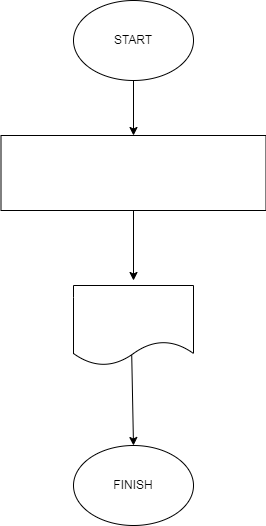

The diagram above was exported from draw.io. Its source (the exported page's mxGraphModel, read from the mxfile embedded in the PNG):
<mxGraphModel dx="1108" dy="463" grid="1" gridSize="5" guides="1" tooltips="1" connect="1" arrows="1" fold="1" page="1" pageScale="1" pageWidth="827" pageHeight="1169" math="0" shadow="0">
  <root>
    <mxCell id="0" />
    <mxCell id="1" parent="0" />
    <mxCell id="6" style="edgeStyle=none;html=1;entryX=0.5;entryY=0;entryDx=0;entryDy=0;" edge="1" parent="1" source="2" target="5">
      <mxGeometry relative="1" as="geometry">
        <mxPoint x="385" y="155" as="targetPoint" />
      </mxGeometry>
    </mxCell>
    <mxCell id="2" value="START" style="ellipse;whiteSpace=wrap;html=1;" vertex="1" parent="1">
      <mxGeometry x="330" y="30" width="120" height="80" as="geometry" />
    </mxCell>
    <mxCell id="9" style="edgeStyle=none;html=1;" edge="1" parent="1" source="5">
      <mxGeometry relative="1" as="geometry">
        <mxPoint x="390" y="310" as="targetPoint" />
      </mxGeometry>
    </mxCell>
    <mxCell id="5" value="" style="rounded=0;whiteSpace=wrap;html=1;" vertex="1" parent="1">
      <mxGeometry x="257.5" y="165" width="265" height="75" as="geometry" />
    </mxCell>
    <mxCell id="11" style="edgeStyle=none;html=1;exitX=0.485;exitY=0.856;exitDx=0;exitDy=0;exitPerimeter=0;entryX=0.5;entryY=0;entryDx=0;entryDy=0;" edge="1" parent="1" source="8" target="10">
      <mxGeometry relative="1" as="geometry">
        <mxPoint x="385" y="470" as="targetPoint" />
        <mxPoint x="395" y="375" as="sourcePoint" />
      </mxGeometry>
    </mxCell>
    <mxCell id="8" value="" style="shape=document;whiteSpace=wrap;html=1;boundedLbl=1;" vertex="1" parent="1">
      <mxGeometry x="330" y="315" width="120" height="80" as="geometry" />
    </mxCell>
    <mxCell id="10" value="FINISH" style="ellipse;whiteSpace=wrap;html=1;" vertex="1" parent="1">
      <mxGeometry x="330" y="475" width="120" height="80" as="geometry" />
    </mxCell>
  </root>
</mxGraphModel>